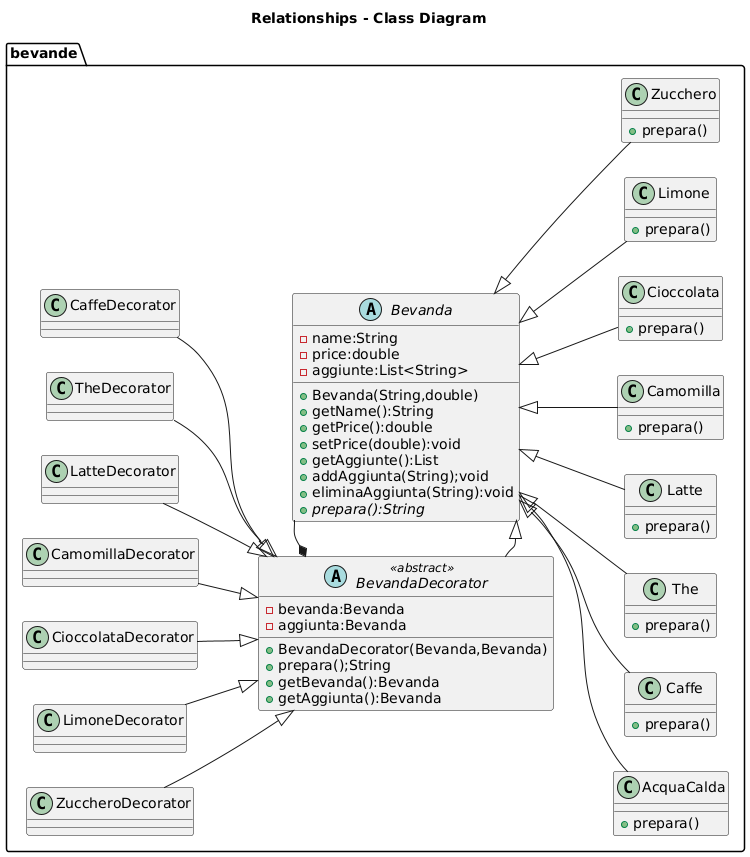

The diagram above was rendered by PlantUML. Its source (embedded in the PNG):
@startuml
title Relationships - Class Diagram
left to right direction
package bevande
{
  abstract class Bevanda 
  {
    -name:String
    -price:double
    -aggiunte:List<String> 
    +Bevanda(String,double)
    +getName():String
    +getPrice():double
    +setPrice(double):void
    +getAggiunte():List
    +addAggiunta(String);void
    +eliminaAggiunta(String):void
    +{abstract} prepara():String
  }
  abstract class BevandaDecorator <<abstract>>
  {
    -bevanda:Bevanda
    -aggiunta:Bevanda
    +BevandaDecorator(Bevanda,Bevanda)
    +prepara();String
    +getBevanda():Bevanda
    +getAggiunta():Bevanda
  }
  class AcquaCalda
  {
  +prepara()
  }
  class Caffe
  {
  +prepara()
  }
  class The
  {
  +prepara()
  }
  class Latte
  {
  +prepara()
  }
  class Camomilla
  {
  +prepara()
  }
  class Cioccolata
  {
  +prepara()
  }
  class Limone
  {
  +prepara()
  }
  class Zucchero
  {
  +prepara()
  }
  class CaffeDecorator
  class TheDecorator
  class LatteDecorator
  class CamomillaDecorator
  class CioccolataDecorator
  class LimoneDecorator
  class ZuccheroDecorator



}

AcquaCalda--up|>Bevanda
Caffe--up|>Bevanda
The--up|>Bevanda
Latte--up|>Bevanda
Camomilla--up|>Bevanda
Cioccolata--up|>Bevanda
Limone--up|>Bevanda
Zucchero--up|>Bevanda
CaffeDecorator--down|>BevandaDecorator
TheDecorator--d|>BevandaDecorator
LatteDecorator--d|>BevandaDecorator
CamomillaDecorator--d|>BevandaDecorator
CioccolataDecorator--d|>BevandaDecorator
LimoneDecorator--d|>BevandaDecorator
ZuccheroDecorator--d|>BevandaDecorator
BevandaDecorator--left|>Bevanda
BevandaDecorator*--Bevanda
@enduml